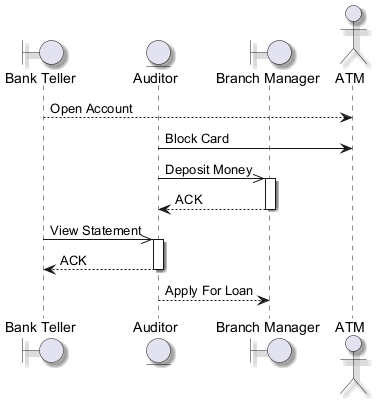

The diagram above was rendered by PlantUML. Its source (embedded in the PNG):
@startuml
skinparam backgroundColor #FFFFFF
skinparam classBackgroundColor #F1F8E9
skinparam classBorderColor #33691E
skinparam shadowing true
boundary "Bank Teller" as BT
entity "Auditor" as A
boundary "Branch Manager" as BM
actor "ATM" as A2
BT --> A2 : Open Account
A -> A2 : Block Card
A ->> BM : Deposit Money
activate BM
BM --> A : ACK
deactivate BM
BT ->> A : View Statement
activate A
A --> BT : ACK
deactivate A
A --> BM : Apply For Loan
@enduml